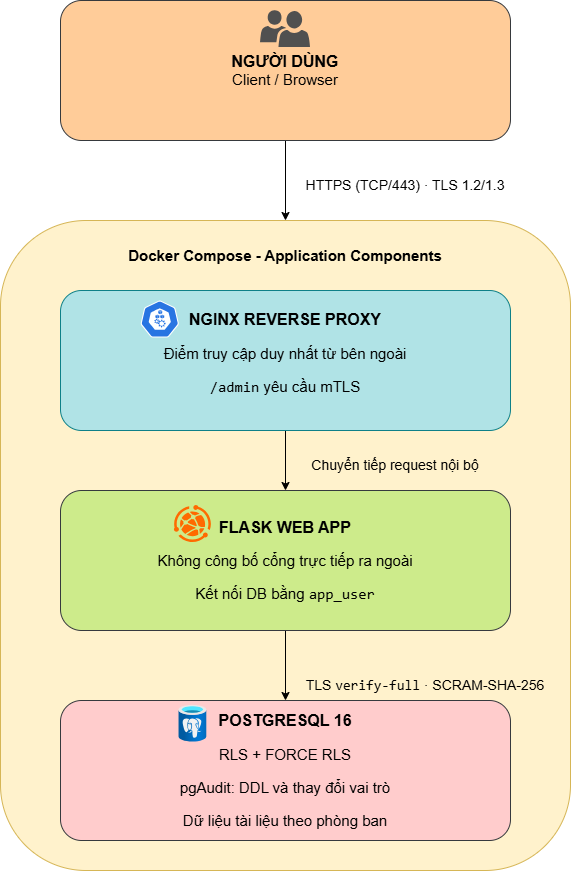

The diagram above was exported from draw.io. Its source (the exported page's mxGraphModel, read from the mxfile embedded in the PNG):
<mxGraphModel dx="1609" dy="878" grid="1" gridSize="10" guides="1" tooltips="1" connect="1" arrows="1" fold="1" page="1" pageScale="1" pageWidth="827" pageHeight="1169" math="0" shadow="0">
  <root>
    <mxCell id="0" />
    <mxCell id="1" parent="0" />
    <mxCell id="d91R0DLGRP2hD2maaVl8-17" parent="1" style="rounded=1;whiteSpace=wrap;html=1;roundedPerimeter=1;fillColor=#fff2cc;strokeColor=#d6b656;" value="" vertex="1">
      <mxGeometry height="650" width="570" x="140" y="300" as="geometry" />
    </mxCell>
    <mxCell id="d91R0DLGRP2hD2maaVl8-10" edge="1" parent="1" source="d91R0DLGRP2hD2maaVl8-1" style="edgeStyle=orthogonalEdgeStyle;rounded=0;orthogonalLoop=1;jettySize=auto;html=1;entryX=0.5;entryY=0;entryDx=0;entryDy=0;defaultLabelBackgroundColor=gap;exitX=0.5;exitY=1;exitDx=0;exitDy=0;" target="d91R0DLGRP2hD2maaVl8-17">
      <mxGeometry relative="1" as="geometry" />
    </mxCell>
    <mxCell id="d91R0DLGRP2hD2maaVl8-1" parent="1" style="rounded=1;whiteSpace=wrap;html=1;roundedPerimeter=1;labelBackgroundColor=none;labelBorderColor=none;fillColor=#ffcc99;strokeColor=#36393d;verticalAlign=middle;labelPosition=center;verticalLabelPosition=middle;align=center;fontSize=15;" value="&lt;b&gt;&lt;font style=&quot;font-size: 16px;&quot;&gt;NGƯỜI DÙNG&lt;/font&gt;&lt;/b&gt;&lt;div&gt;Client / Browser&lt;/div&gt;" vertex="1">
      <mxGeometry height="140" width="450" x="200" y="80" as="geometry" />
    </mxCell>
    <mxCell id="d91R0DLGRP2hD2maaVl8-11" edge="1" parent="1" source="d91R0DLGRP2hD2maaVl8-2" style="edgeStyle=orthogonalEdgeStyle;rounded=0;orthogonalLoop=1;jettySize=auto;html=1;entryX=0.5;entryY=0;entryDx=0;entryDy=0;defaultLabelBackgroundColor=gap;" target="d91R0DLGRP2hD2maaVl8-3">
      <mxGeometry relative="1" as="geometry" />
    </mxCell>
    <mxCell id="d91R0DLGRP2hD2maaVl8-2" parent="1" style="rounded=1;whiteSpace=wrap;html=1;roundedPerimeter=1;fillColor=#b0e3e6;strokeColor=#0e8088;verticalAlign=middle;fontSize=15;" value="&lt;b&gt;&lt;font style=&quot;font-size: 16px;&quot;&gt;NGINX REVERSE PROXY&lt;br&gt;&lt;/font&gt;&lt;/b&gt;&lt;p&gt;Điểm truy cập duy nhất từ bên ngoài&lt;/p&gt;&lt;p&gt;&lt;code&gt;/admin&lt;/code&gt; yêu cầu mTLS&lt;/p&gt;" vertex="1">
      <mxGeometry height="140" width="450" x="200" y="370" as="geometry" />
    </mxCell>
    <mxCell id="d91R0DLGRP2hD2maaVl8-12" edge="1" parent="1" source="d91R0DLGRP2hD2maaVl8-3" style="edgeStyle=orthogonalEdgeStyle;rounded=0;orthogonalLoop=1;jettySize=auto;html=1;entryX=0.5;entryY=0;entryDx=0;entryDy=0;defaultLabelBackgroundColor=gap;" target="d91R0DLGRP2hD2maaVl8-4">
      <mxGeometry relative="1" as="geometry" />
    </mxCell>
    <mxCell id="d91R0DLGRP2hD2maaVl8-3" parent="1" style="rounded=1;whiteSpace=wrap;html=1;roundedPerimeter=1;fillColor=#cdeb8b;strokeColor=#36393d;fontSize=15;" value="&lt;p&gt;&lt;b&gt;&lt;font style=&quot;font-size: 16px;&quot;&gt;FLASK WEB APP&lt;/font&gt;&lt;/b&gt;&lt;/p&gt;&lt;p&gt;Không công bố cổng trực tiếp ra ngoài&lt;/p&gt;&lt;p&gt;Kết nối DB bằng &lt;code&gt;app_user&lt;/code&gt;&lt;/p&gt;" vertex="1">
      <mxGeometry height="140" width="450" x="200" y="570" as="geometry" />
    </mxCell>
    <mxCell id="d91R0DLGRP2hD2maaVl8-4" parent="1" style="rounded=1;whiteSpace=wrap;html=1;roundedPerimeter=1;fillColor=#ffcccc;strokeColor=#36393d;fontSize=15;" value="&lt;p&gt;&lt;b&gt;&lt;font style=&quot;font-size: 16px;&quot;&gt;POSTGRESQL 16&lt;/font&gt;&lt;/b&gt;&lt;/p&gt;&lt;p&gt;RLS + FORCE RLS&lt;/p&gt;&lt;p&gt;pgAudit: DDL và thay đổi vai trò&lt;/p&gt;&lt;p&gt;Dữ liệu tài liệu theo phòng ban&lt;/p&gt;" vertex="1">
      <mxGeometry height="140" width="450" x="200" y="780" as="geometry" />
    </mxCell>
    <mxCell id="d91R0DLGRP2hD2maaVl8-13" parent="1" style="text;html=1;whiteSpace=wrap;strokeColor=none;fillColor=none;align=center;verticalAlign=middle;rounded=0;fontSize=14;" value="HTTPS (TCP/443) · TLS 1.2/1.3" vertex="1">
      <mxGeometry height="30" width="230" x="430" y="250" as="geometry" />
    </mxCell>
    <mxCell id="d91R0DLGRP2hD2maaVl8-14" parent="1" style="text;html=1;whiteSpace=wrap;strokeColor=none;fillColor=none;align=center;verticalAlign=middle;rounded=0;fontSize=14;" value="Chuyển tiếp request nội bộ" vertex="1">
      <mxGeometry height="30" width="230" x="420" y="530" as="geometry" />
    </mxCell>
    <mxCell id="d91R0DLGRP2hD2maaVl8-16" parent="1" style="text;html=1;whiteSpace=wrap;strokeColor=none;fillColor=none;align=center;verticalAlign=middle;rounded=0;fontSize=14;" value="TLS &lt;code&gt;verify-full&lt;/code&gt; · SCRAM-SHA-256" vertex="1">
      <mxGeometry height="30" width="250" x="440" y="750" as="geometry" />
    </mxCell>
    <mxCell id="d91R0DLGRP2hD2maaVl8-20" parent="1" style="text;html=1;whiteSpace=wrap;strokeColor=none;fillColor=none;align=center;verticalAlign=middle;rounded=0;fontSize=15;fontStyle=1" value="Docker Compose - Application Components" vertex="1">
      <mxGeometry height="30" width="350" x="250" y="320" as="geometry" />
    </mxCell>
    <mxCell id="d91R0DLGRP2hD2maaVl8-27" parent="1" style="aspect=fixed;sketch=0;html=1;dashed=0;whitespace=wrap;verticalLabelPosition=bottom;verticalAlign=top;fillColor=#2875E2;strokeColor=#ffffff;points=[[0.005,0.63,0],[0.1,0.2,0],[0.9,0.2,0],[0.5,0,0],[0.995,0.63,0],[0.72,0.99,0],[0.5,1,0],[0.28,0.99,0]];shape=mxgraph.kubernetes.icon2;prIcon=k_proxy;labelPerimeter=1;" value="" vertex="1">
      <mxGeometry height="37" width="38.54" x="280" y="380" as="geometry" />
    </mxCell>
    <mxCell id="d91R0DLGRP2hD2maaVl8-28" parent="1" style="image;aspect=fixed;html=1;align=center;fontSize=12;image=img/lib/azure2/databases/Azure_Database_PostgreSQL_Server.svg;points=[[0.5,0.003,0],[0.502,0.998,0],[0,0.499,0],[1,0.499,0],[0.976,0.093,0],[0.983,0.9,0],[0.017,0.9,0],[0.014,0.103,0]];labelPerimeter=1;" value="" vertex="1">
      <mxGeometry height="37" width="27.75" x="318.54" y="784.72" as="geometry" />
    </mxCell>
    <mxCell id="d91R0DLGRP2hD2maaVl8-30" parent="1" style="aspect=fixed;html=1;align=center;shadow=0;dashed=0;fillColor=#FF6A00;strokeColor=none;shape=mxgraph.alibaba_cloud.webplus_web_app_service;" value="" vertex="1">
      <mxGeometry height="37" width="37" x="313.90999999999997" y="585" as="geometry" />
    </mxCell>
    <mxCell id="d91R0DLGRP2hD2maaVl8-33" parent="1" style="sketch=0;pointerEvents=1;shadow=0;dashed=0;html=1;strokeColor=none;labelPosition=center;verticalLabelPosition=bottom;verticalAlign=top;align=center;fillColor=#505050;shape=mxgraph.mscae.intune.user_group;labelPerimeter=1;" value="" vertex="1">
      <mxGeometry height="37" width="50" x="400" y="90" as="geometry" />
    </mxCell>
  </root>
</mxGraphModel>